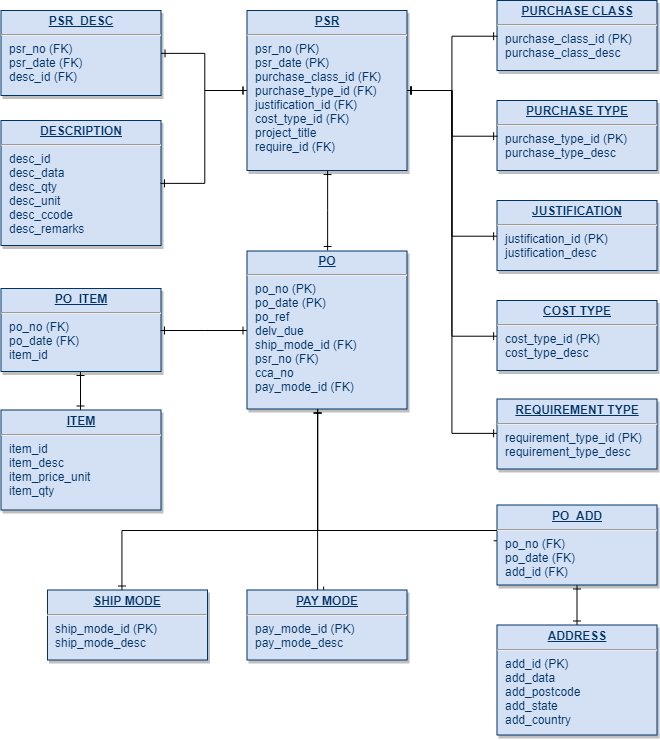

The diagram above was exported from draw.io. Its source (the exported page's mxGraphModel, read from the mxfile embedded in the PNG):
<mxGraphModel dx="1117" dy="720" grid="1" gridSize="10" guides="1" tooltips="1" connect="1" arrows="1" fold="1" page="1" pageScale="1" pageWidth="826" pageHeight="1169" background="#ffffff" math="0" shadow="0">
  <root>
    <mxCell id="0" />
    <mxCell id="1" parent="0" />
    <mxCell id="19" value="&lt;p style=&quot;margin: 0px ; margin-top: 4px ; text-align: center ; text-decoration: underline&quot;&gt;&lt;b&gt;PURCHASE CLASS&lt;/b&gt;&lt;/p&gt;&lt;hr&gt;&lt;p style=&quot;margin: 0px ; margin-left: 8px&quot;&gt;purchase_class_id (PK)&lt;/p&gt;&lt;p style=&quot;margin: 0px ; margin-left: 8px&quot;&gt;purchase_class_desc&lt;/p&gt;" style="verticalAlign=top;align=left;overflow=fill;fontSize=12;fontFamily=Helvetica;html=1;strokeColor=#003366;shadow=1;fillColor=#D4E1F5;fontColor=#003366" parent="1" vertex="1">
      <mxGeometry x="579.5" y="30" width="160" height="70" as="geometry" />
    </mxCell>
    <mxCell id="20" value="&lt;p style=&quot;margin: 0px ; margin-top: 4px ; text-align: center ; text-decoration: underline&quot;&gt;&lt;strong&gt;DESCRIPTION&lt;/strong&gt;&lt;/p&gt;&lt;hr&gt;&lt;p style=&quot;margin: 0px ; margin-left: 8px&quot;&gt;desc_id&lt;/p&gt;&lt;p style=&quot;margin: 0px ; margin-left: 8px&quot;&gt;desc_data&lt;/p&gt;&lt;p style=&quot;margin: 0px ; margin-left: 8px&quot;&gt;desc_qty&lt;/p&gt;&lt;p style=&quot;margin: 0px ; margin-left: 8px&quot;&gt;desc_unit&lt;/p&gt;&lt;p style=&quot;margin: 0px ; margin-left: 8px&quot;&gt;desc_ccode&lt;/p&gt;&lt;p style=&quot;margin: 0px ; margin-left: 8px&quot;&gt;desc_remarks&lt;/p&gt;" style="verticalAlign=top;align=left;overflow=fill;fontSize=12;fontFamily=Helvetica;html=1;strokeColor=#003366;shadow=1;fillColor=#D4E1F5;fontColor=#003366" parent="1" vertex="1">
      <mxGeometry x="83.50000000000006" y="149.99999999999977" width="160" height="125" as="geometry" />
    </mxCell>
    <mxCell id="21" value="&lt;p style=&quot;margin: 0px ; margin-top: 4px ; text-align: center ; text-decoration: underline&quot;&gt;&lt;strong&gt;PSR_DESC&lt;/strong&gt;&lt;/p&gt;&lt;hr&gt;&lt;p style=&quot;margin: 0px ; margin-left: 8px&quot;&gt;psr_no (FK)&lt;/p&gt;&lt;p style=&quot;margin: 0px ; margin-left: 8px&quot;&gt;psr_date (FK)&lt;/p&gt;&lt;p style=&quot;margin: 0px ; margin-left: 8px&quot;&gt;desc_id (FK)&lt;/p&gt;&lt;p style=&quot;margin: 0px ; margin-left: 8px&quot;&gt;&lt;br&gt;&lt;/p&gt;" style="verticalAlign=top;align=left;overflow=fill;fontSize=12;fontFamily=Helvetica;html=1;strokeColor=#003366;shadow=1;fillColor=#D4E1F5;fontColor=#003366" parent="1" vertex="1">
      <mxGeometry x="83.5" y="40" width="160" height="85" as="geometry" />
    </mxCell>
    <mxCell id="23" value="&lt;p style=&quot;margin: 0px ; margin-top: 4px ; text-align: center ; text-decoration: underline&quot;&gt;&lt;strong&gt;PURCHASE TYPE&lt;/strong&gt;&lt;/p&gt;&lt;hr&gt;&lt;p style=&quot;margin: 0px ; margin-left: 8px&quot;&gt;purchase_type_id (PK)&lt;/p&gt;&lt;p style=&quot;margin: 0px ; margin-left: 8px&quot;&gt;purchase_type_desc&lt;/p&gt;" style="verticalAlign=top;align=left;overflow=fill;fontSize=12;fontFamily=Helvetica;html=1;strokeColor=#003366;shadow=1;fillColor=#D4E1F5;fontColor=#003366" parent="1" vertex="1">
      <mxGeometry x="579.5" y="130" width="160" height="70" as="geometry" />
    </mxCell>
    <mxCell id="Rk83-nc_YmZdycN44gbL-126" style="edgeStyle=orthogonalEdgeStyle;rounded=0;orthogonalLoop=1;jettySize=auto;html=1;startArrow=ERone;startFill=0;endArrow=ERone;endFill=0;" edge="1" parent="1" source="24" target="28">
      <mxGeometry relative="1" as="geometry" />
    </mxCell>
    <mxCell id="24" value="&lt;p style=&quot;margin: 0px ; margin-top: 4px ; text-align: center ; text-decoration: underline&quot;&gt;&lt;strong&gt;PO_ITEM&lt;/strong&gt;&lt;/p&gt;&lt;hr&gt;&lt;p style=&quot;margin: 0px ; margin-left: 8px&quot;&gt;po_no (FK)&lt;/p&gt;&lt;p style=&quot;margin: 0px ; margin-left: 8px&quot;&gt;po_date (FK)&lt;/p&gt;&lt;p style=&quot;margin: 0px ; margin-left: 8px&quot;&gt;item_id&lt;/p&gt;" style="verticalAlign=top;align=left;overflow=fill;fontSize=12;fontFamily=Helvetica;html=1;strokeColor=#003366;shadow=1;fillColor=#D4E1F5;fontColor=#003366" parent="1" vertex="1">
      <mxGeometry x="83.5" y="318" width="160" height="83" as="geometry" />
    </mxCell>
    <mxCell id="Rk83-nc_YmZdycN44gbL-118" style="edgeStyle=orthogonalEdgeStyle;rounded=0;orthogonalLoop=1;jettySize=auto;html=1;entryX=0;entryY=0.5;entryDx=0;entryDy=0;startArrow=ERone;startFill=0;endArrow=ERone;endFill=0;" edge="1" parent="1" source="25" target="19">
      <mxGeometry relative="1" as="geometry" />
    </mxCell>
    <mxCell id="Rk83-nc_YmZdycN44gbL-119" style="edgeStyle=orthogonalEdgeStyle;rounded=0;orthogonalLoop=1;jettySize=auto;html=1;entryX=0;entryY=0.5;entryDx=0;entryDy=0;startArrow=ERone;startFill=0;endArrow=ERone;endFill=0;" edge="1" parent="1" source="25" target="23">
      <mxGeometry relative="1" as="geometry" />
    </mxCell>
    <mxCell id="Rk83-nc_YmZdycN44gbL-120" style="edgeStyle=orthogonalEdgeStyle;rounded=0;orthogonalLoop=1;jettySize=auto;html=1;entryX=0;entryY=0.5;entryDx=0;entryDy=0;startArrow=ERone;startFill=0;endArrow=ERone;endFill=0;" edge="1" parent="1" source="25" target="Rk83-nc_YmZdycN44gbL-115">
      <mxGeometry relative="1" as="geometry" />
    </mxCell>
    <mxCell id="Rk83-nc_YmZdycN44gbL-121" style="edgeStyle=orthogonalEdgeStyle;rounded=0;orthogonalLoop=1;jettySize=auto;html=1;entryX=0;entryY=0.5;entryDx=0;entryDy=0;startArrow=ERone;startFill=0;endArrow=ERone;endFill=0;" edge="1" parent="1" source="25" target="Rk83-nc_YmZdycN44gbL-116">
      <mxGeometry relative="1" as="geometry" />
    </mxCell>
    <mxCell id="Rk83-nc_YmZdycN44gbL-123" style="edgeStyle=orthogonalEdgeStyle;rounded=0;orthogonalLoop=1;jettySize=auto;html=1;entryX=0;entryY=0.5;entryDx=0;entryDy=0;startArrow=ERone;startFill=0;endArrow=ERone;endFill=0;" edge="1" parent="1" source="25" target="Rk83-nc_YmZdycN44gbL-117">
      <mxGeometry relative="1" as="geometry" />
    </mxCell>
    <mxCell id="Rk83-nc_YmZdycN44gbL-130" style="edgeStyle=orthogonalEdgeStyle;rounded=0;orthogonalLoop=1;jettySize=auto;html=1;startArrow=ERone;startFill=0;endArrow=ERone;endFill=0;" edge="1" parent="1" source="25" target="21">
      <mxGeometry relative="1" as="geometry" />
    </mxCell>
    <mxCell id="Rk83-nc_YmZdycN44gbL-132" style="edgeStyle=orthogonalEdgeStyle;rounded=0;orthogonalLoop=1;jettySize=auto;html=1;entryX=1;entryY=0.5;entryDx=0;entryDy=0;startArrow=ERone;startFill=0;endArrow=ERone;endFill=0;" edge="1" parent="1" source="25" target="20">
      <mxGeometry relative="1" as="geometry" />
    </mxCell>
    <mxCell id="Rk83-nc_YmZdycN44gbL-133" style="edgeStyle=orthogonalEdgeStyle;rounded=0;orthogonalLoop=1;jettySize=auto;html=1;entryX=0.5;entryY=0;entryDx=0;entryDy=0;startArrow=ERone;startFill=0;endArrow=ERone;endFill=0;" edge="1" parent="1" source="25" target="29">
      <mxGeometry relative="1" as="geometry" />
    </mxCell>
    <mxCell id="25" value="&lt;p style=&quot;margin: 0px ; margin-top: 4px ; text-align: center ; text-decoration: underline&quot;&gt;&lt;b&gt;PSR&lt;/b&gt;&lt;/p&gt;&lt;hr&gt;&lt;p style=&quot;margin: 0px ; margin-left: 8px&quot;&gt;psr_no (PK)&lt;/p&gt;&lt;p style=&quot;margin: 0px ; margin-left: 8px&quot;&gt;psr_date (PK)&lt;/p&gt;&lt;p style=&quot;margin: 0px ; margin-left: 8px&quot;&gt;purchase_class_id (FK)&lt;/p&gt;&lt;p style=&quot;margin: 0px ; margin-left: 8px&quot;&gt;purchase_type_id (FK)&lt;/p&gt;&lt;p style=&quot;margin: 0px ; margin-left: 8px&quot;&gt;justification_id (FK)&lt;/p&gt;&lt;p style=&quot;margin: 0px ; margin-left: 8px&quot;&gt;cost_type_id (FK)&lt;/p&gt;&lt;p style=&quot;margin: 0px ; margin-left: 8px&quot;&gt;project_title&lt;/p&gt;&lt;p style=&quot;margin: 0px ; margin-left: 8px&quot;&gt;require_id (FK)&lt;/p&gt;" style="verticalAlign=top;align=left;overflow=fill;fontSize=12;fontFamily=Helvetica;html=1;strokeColor=#003366;shadow=1;fillColor=#D4E1F5;fontColor=#003366" parent="1" vertex="1">
      <mxGeometry x="329.5" y="40" width="160" height="160" as="geometry" />
    </mxCell>
    <mxCell id="28" value="&lt;p style=&quot;margin: 0px ; margin-top: 4px ; text-align: center ; text-decoration: underline&quot;&gt;&lt;strong&gt;ITEM&lt;/strong&gt;&lt;/p&gt;&lt;hr&gt;&lt;p style=&quot;margin: 0px ; margin-left: 8px&quot;&gt;item_id&lt;/p&gt;&lt;p style=&quot;margin: 0px ; margin-left: 8px&quot;&gt;item_desc&lt;/p&gt;&lt;p style=&quot;margin: 0px ; margin-left: 8px&quot;&gt;item_price_unit&lt;/p&gt;&lt;p style=&quot;margin: 0px ; margin-left: 8px&quot;&gt;item_qty&lt;/p&gt;" style="verticalAlign=top;align=left;overflow=fill;fontSize=12;fontFamily=Helvetica;html=1;strokeColor=#003366;shadow=1;fillColor=#D4E1F5;fontColor=#003366" parent="1" vertex="1">
      <mxGeometry x="83.5" y="439.5" width="160" height="100" as="geometry" />
    </mxCell>
    <mxCell id="Rk83-nc_YmZdycN44gbL-137" style="edgeStyle=orthogonalEdgeStyle;rounded=0;orthogonalLoop=1;jettySize=auto;html=1;entryX=1;entryY=0.5;entryDx=0;entryDy=0;startArrow=ERone;startFill=0;endArrow=ERone;endFill=0;" edge="1" parent="1" source="29" target="24">
      <mxGeometry relative="1" as="geometry" />
    </mxCell>
    <mxCell id="Rk83-nc_YmZdycN44gbL-138" style="edgeStyle=orthogonalEdgeStyle;rounded=0;orthogonalLoop=1;jettySize=auto;html=1;startArrow=ERone;startFill=0;endArrow=ERone;endFill=0;" edge="1" parent="1" source="29" target="34">
      <mxGeometry relative="1" as="geometry">
        <Array as="points">
          <mxPoint x="400" y="560" />
          <mxPoint x="204" y="560" />
        </Array>
      </mxGeometry>
    </mxCell>
    <mxCell id="Rk83-nc_YmZdycN44gbL-141" style="edgeStyle=orthogonalEdgeStyle;rounded=0;orthogonalLoop=1;jettySize=auto;html=1;entryX=0.5;entryY=0;entryDx=0;entryDy=0;startArrow=ERone;startFill=0;endArrow=ERone;endFill=0;" edge="1" parent="1" source="29" target="Rk83-nc_YmZdycN44gbL-127">
      <mxGeometry relative="1" as="geometry">
        <Array as="points">
          <mxPoint x="400" y="620" />
        </Array>
      </mxGeometry>
    </mxCell>
    <mxCell id="Rk83-nc_YmZdycN44gbL-142" style="edgeStyle=orthogonalEdgeStyle;rounded=0;orthogonalLoop=1;jettySize=auto;html=1;entryX=0;entryY=0.5;entryDx=0;entryDy=0;startArrow=ERone;startFill=0;endArrow=ERone;endFill=0;" edge="1" parent="1" source="29" target="Rk83-nc_YmZdycN44gbL-128">
      <mxGeometry relative="1" as="geometry">
        <Array as="points">
          <mxPoint x="400" y="560" />
          <mxPoint x="580" y="560" />
        </Array>
      </mxGeometry>
    </mxCell>
    <mxCell id="29" value="&lt;p style=&quot;margin: 0px ; margin-top: 4px ; text-align: center ; text-decoration: underline&quot;&gt;&lt;strong&gt;PO&lt;/strong&gt;&lt;/p&gt;&lt;hr&gt;&lt;p style=&quot;margin: 0px ; margin-left: 8px&quot;&gt;po_no (PK)&lt;/p&gt;&lt;p style=&quot;margin: 0px ; margin-left: 8px&quot;&gt;po_date (PK)&lt;/p&gt;&lt;p style=&quot;margin: 0px ; margin-left: 8px&quot;&gt;po_ref&lt;/p&gt;&lt;p style=&quot;margin: 0px ; margin-left: 8px&quot;&gt;delv_due&lt;/p&gt;&lt;p style=&quot;margin: 0px ; margin-left: 8px&quot;&gt;ship_mode_id (FK)&lt;/p&gt;&lt;p style=&quot;margin: 0px ; margin-left: 8px&quot;&gt;psr_no (FK)&lt;/p&gt;&lt;p style=&quot;margin: 0px ; margin-left: 8px&quot;&gt;cca_no&lt;/p&gt;&lt;p style=&quot;margin: 0px ; margin-left: 8px&quot;&gt;pay_mode_id (FK)&lt;/p&gt;" style="verticalAlign=top;align=left;overflow=fill;fontSize=12;fontFamily=Helvetica;html=1;strokeColor=#003366;shadow=1;fillColor=#D4E1F5;fontColor=#003366" parent="1" vertex="1">
      <mxGeometry x="329.5" y="280.5" width="160" height="158" as="geometry" />
    </mxCell>
    <mxCell id="34" value="&lt;p style=&quot;margin: 0px ; margin-top: 4px ; text-align: center ; text-decoration: underline&quot;&gt;&lt;strong&gt;SHIP MODE&lt;/strong&gt;&lt;/p&gt;&lt;hr&gt;&lt;p style=&quot;margin: 0px ; margin-left: 8px&quot;&gt;ship_mode_id (PK)&lt;/p&gt;&lt;p style=&quot;margin: 0px ; margin-left: 8px&quot;&gt;ship_mode_desc&lt;/p&gt;" style="verticalAlign=top;align=left;overflow=fill;fontSize=12;fontFamily=Helvetica;html=1;strokeColor=#003366;shadow=1;fillColor=#D4E1F5;fontColor=#003366" parent="1" vertex="1">
      <mxGeometry x="130" y="619.5" width="160" height="70" as="geometry" />
    </mxCell>
    <mxCell id="Rk83-nc_YmZdycN44gbL-115" value="&lt;p style=&quot;margin: 0px ; margin-top: 4px ; text-align: center ; text-decoration: underline&quot;&gt;&lt;strong&gt;JUSTIFICATION&lt;/strong&gt;&lt;/p&gt;&lt;hr&gt;&lt;p style=&quot;margin: 0px ; margin-left: 8px&quot;&gt;justification_id (PK)&lt;/p&gt;&lt;p style=&quot;margin: 0px ; margin-left: 8px&quot;&gt;&lt;span&gt;justification_desc&lt;/span&gt;&lt;/p&gt;" style="verticalAlign=top;align=left;overflow=fill;fontSize=12;fontFamily=Helvetica;html=1;strokeColor=#003366;shadow=1;fillColor=#D4E1F5;fontColor=#003366" vertex="1" parent="1">
      <mxGeometry x="579.5" y="230" width="160" height="70" as="geometry" />
    </mxCell>
    <mxCell id="Rk83-nc_YmZdycN44gbL-116" value="&lt;p style=&quot;margin: 0px ; margin-top: 4px ; text-align: center ; text-decoration: underline&quot;&gt;&lt;strong&gt;COST TYPE&lt;/strong&gt;&lt;/p&gt;&lt;hr&gt;&lt;p style=&quot;margin: 0px ; margin-left: 8px&quot;&gt;cost_type_id (PK)&lt;/p&gt;&lt;p style=&quot;margin: 0px ; margin-left: 8px&quot;&gt;cost_type_desc&lt;/p&gt;" style="verticalAlign=top;align=left;overflow=fill;fontSize=12;fontFamily=Helvetica;html=1;strokeColor=#003366;shadow=1;fillColor=#D4E1F5;fontColor=#003366" vertex="1" parent="1">
      <mxGeometry x="579.5" y="330" width="160" height="70" as="geometry" />
    </mxCell>
    <mxCell id="Rk83-nc_YmZdycN44gbL-117" value="&lt;p style=&quot;margin: 0px ; margin-top: 4px ; text-align: center ; text-decoration: underline&quot;&gt;&lt;strong&gt;REQUIREMENT TYPE&lt;/strong&gt;&lt;/p&gt;&lt;hr&gt;&lt;p style=&quot;margin: 0px ; margin-left: 8px&quot;&gt;requirement_type_id (PK)&lt;/p&gt;&lt;p style=&quot;margin: 0px ; margin-left: 8px&quot;&gt;requirement_type_desc&lt;/p&gt;" style="verticalAlign=top;align=left;overflow=fill;fontSize=12;fontFamily=Helvetica;html=1;strokeColor=#003366;shadow=1;fillColor=#D4E1F5;fontColor=#003366" vertex="1" parent="1">
      <mxGeometry x="579.5" y="428.5" width="160" height="70" as="geometry" />
    </mxCell>
    <mxCell id="Rk83-nc_YmZdycN44gbL-127" value="&lt;p style=&quot;margin: 0px ; margin-top: 4px ; text-align: center ; text-decoration: underline&quot;&gt;&lt;strong&gt;PAY MODE&lt;/strong&gt;&lt;/p&gt;&lt;hr&gt;&lt;p style=&quot;margin: 0px ; margin-left: 8px&quot;&gt;pay_mode_id (PK)&lt;/p&gt;&lt;p style=&quot;margin: 0px ; margin-left: 8px&quot;&gt;pay_mode_desc&lt;/p&gt;" style="verticalAlign=top;align=left;overflow=fill;fontSize=12;fontFamily=Helvetica;html=1;strokeColor=#003366;shadow=1;fillColor=#D4E1F5;fontColor=#003366" vertex="1" parent="1">
      <mxGeometry x="329.5" y="619.5" width="160" height="70" as="geometry" />
    </mxCell>
    <mxCell id="Rk83-nc_YmZdycN44gbL-143" style="edgeStyle=orthogonalEdgeStyle;rounded=0;orthogonalLoop=1;jettySize=auto;html=1;startArrow=ERone;startFill=0;endArrow=ERone;endFill=0;" edge="1" parent="1" source="Rk83-nc_YmZdycN44gbL-128" target="Rk83-nc_YmZdycN44gbL-129">
      <mxGeometry relative="1" as="geometry" />
    </mxCell>
    <mxCell id="Rk83-nc_YmZdycN44gbL-128" value="&lt;p style=&quot;margin: 0px ; margin-top: 4px ; text-align: center ; text-decoration: underline&quot;&gt;&lt;strong&gt;PO_ADD&lt;/strong&gt;&lt;/p&gt;&lt;hr&gt;&lt;p style=&quot;margin: 0px ; margin-left: 8px&quot;&gt;po_no (FK)&lt;/p&gt;&lt;p style=&quot;margin: 0px ; margin-left: 8px&quot;&gt;po_date (FK)&lt;/p&gt;&lt;p style=&quot;margin: 0px ; margin-left: 8px&quot;&gt;add_id (FK)&lt;/p&gt;" style="verticalAlign=top;align=left;overflow=fill;fontSize=12;fontFamily=Helvetica;html=1;strokeColor=#003366;shadow=1;fillColor=#D4E1F5;fontColor=#003366" vertex="1" parent="1">
      <mxGeometry x="579.5" y="534.5" width="160" height="80" as="geometry" />
    </mxCell>
    <mxCell id="Rk83-nc_YmZdycN44gbL-129" value="&lt;p style=&quot;margin: 0px ; margin-top: 4px ; text-align: center ; text-decoration: underline&quot;&gt;&lt;b&gt;ADDRESS&lt;/b&gt;&lt;/p&gt;&lt;hr&gt;&lt;p style=&quot;margin: 0px ; margin-left: 8px&quot;&gt;add_id (PK)&lt;/p&gt;&lt;p style=&quot;margin: 0px ; margin-left: 8px&quot;&gt;&lt;span&gt;add_data&lt;/span&gt;&lt;/p&gt;&lt;p style=&quot;margin: 0px ; margin-left: 8px&quot;&gt;&lt;span&gt;add_postcode&lt;/span&gt;&lt;br&gt;&lt;/p&gt;&lt;p style=&quot;margin: 0px ; margin-left: 8px&quot;&gt;&lt;span&gt;add_state&lt;/span&gt;&lt;/p&gt;&lt;p style=&quot;margin: 0px ; margin-left: 8px&quot;&gt;&lt;span&gt;add_country&lt;/span&gt;&lt;/p&gt;" style="verticalAlign=top;align=left;overflow=fill;fontSize=12;fontFamily=Helvetica;html=1;strokeColor=#003366;shadow=1;fillColor=#D4E1F5;fontColor=#003366" vertex="1" parent="1">
      <mxGeometry x="579.5" y="654.5" width="160" height="110" as="geometry" />
    </mxCell>
  </root>
</mxGraphModel>